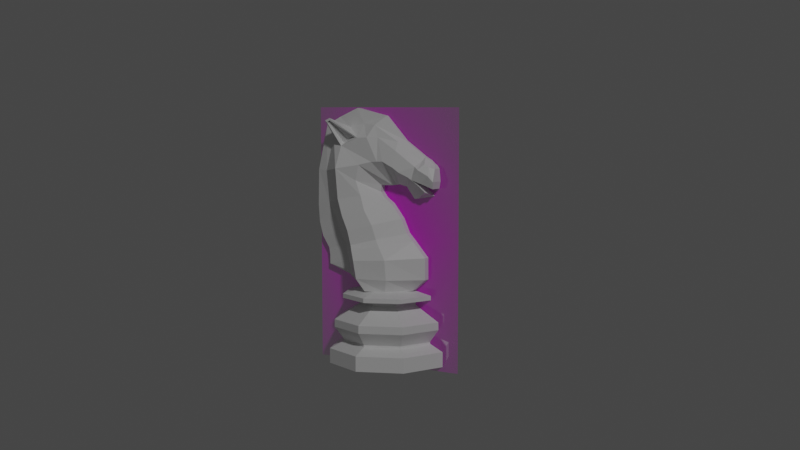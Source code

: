 # Source: Knight02.blend  (saved by Blender 2.83.19; exported with 4.5.12 LTS)
import bpy
from mathutils import Matrix  # noqa: F401  (used for matrix-valued properties, if any)

bpy.ops.wm.read_factory_settings(use_empty=True)
scene = bpy.context.scene
scene.name = 'Scene'

# ---- collections
col_collection = bpy.data.collections.new('Collection'); scene.collection.children.link(col_collection)

# ---- images (referenced by path relative to the original .blend; pixels are not part of the script)
import os
ASSET_DIR = os.environ.get("B2B_ASSET_DIR", "")  # directory of the original .blend (textures are referenced by path, not embedded)
HERE = os.path.dirname(os.path.abspath(__file__))  # packed textures are extracted next to this script under _unpacked/

def load_image(name, relpath, width, height, colorspace="sRGB"):
    """Load a texture the original file referenced (path relative to the .blend, or extracted next to this script)."""
    p = next((c for c in (os.path.join(HERE, relpath), os.path.join(ASSET_DIR, relpath)) if relpath and os.path.exists(c)), "")
    if p:
        img = bpy.data.images.load(p, check_existing=True)
        img.name = name
    else:  # same state as the original file: an image datablock whose file is absent (Cycles renders it pink)
        img = bpy.data.images.new(name, width, height)
        img.source = "FILE"
        img.filepath = "//" + (relpath or name)
    img.colorspace_settings.name = colorspace
    return img
img_knight_png = load_image('knight.png', 'knight.png', 1024, 1024, 'sRGB')

# ---- materials (node trees are filled in below, after node groups)
mat_material_002 = bpy.data.materials.new('Material.002')
mat_material_002.use_transparent_shadow = False
mat_knight = bpy.data.materials.new('knight')
mat_knight.surface_render_method = 'BLENDED'
mat_knight.blend_method = 'BLEND'
mat_knight.use_transparent_shadow = False
mat_material_001 = bpy.data.materials.new('Material.001')
mat_material_001.use_transparent_shadow = False
mat_material_001.diffuse_color = (0.8, 0.8, 0.8, 0.5)

# ---- material node trees
mat_material_002.use_nodes = True; mat_material_002.node_tree.nodes.clear()
_N = mat_material_002.node_tree.nodes; _L = mat_material_002.node_tree.links
n0 = _N.new('ShaderNodeBsdfPrincipled'); n0.name = 'Principled BSDF'; n0.location = (10, 300)
n0.distribution = 'GGX'
n0.subsurface_method = 'BURLEY'
n0.inputs[3].default_value = 1.45
n0.inputs[27].default_value = (0.0, 0.0, 0.0, 1.0)
n0.inputs[28].default_value = 1.0
n1 = _N.new('ShaderNodeOutputMaterial'); n1.name = 'Material Output'; n1.location = (300, 300)
_L.new(n0.outputs[0], n1.inputs[0])
n1.is_active_output = True
mat_knight.use_nodes = True; mat_knight.node_tree.nodes.clear()
_N = mat_knight.node_tree.nodes; _L = mat_knight.node_tree.links
n0 = _N.new('ShaderNodeOutputMaterial'); n0.name = 'Material Output'; n0.location = (300, 300)
n1 = _N.new('ShaderNodeTexImage'); n1.name = 'Image Texture'; n1.location = (-200, 300)
n1.image = img_knight_png
n1.extension = 'CLIP'
n2 = _N.new('ShaderNodeBsdfPrincipled'); n2.name = 'Principled BSDF'; n2.location = (0, 300)
n2.distribution = 'GGX'
n2.subsurface_method = 'BURLEY'
n2.inputs[3].default_value = 1.45
n2.inputs[27].default_value = (0.0, 0.0, 0.0, 1.0)
n2.inputs[28].default_value = 1.0
_L.new(n1.outputs[0], n2.inputs[0])
_L.new(n1.outputs[1], n2.inputs[4])
_L.new(n2.outputs[0], n0.inputs[0])
n0.is_active_output = True
mat_material_001.use_nodes = True; mat_material_001.node_tree.nodes.clear()
_N = mat_material_001.node_tree.nodes; _L = mat_material_001.node_tree.links
n0 = _N.new('ShaderNodeBsdfPrincipled'); n0.name = 'Principled BSDF'; n0.location = (10, 300)
n0.distribution = 'GGX'
n0.subsurface_method = 'BURLEY'
n0.inputs[3].default_value = 1.45
n0.inputs[27].default_value = (0.0, 0.0, 0.0, 1.0)
n0.inputs[28].default_value = 1.0
n1 = _N.new('ShaderNodeOutputMaterial'); n1.name = 'Material Output'; n1.location = (300, 300)
_L.new(n0.outputs[0], n1.inputs[0])
n1.is_active_output = True

# ---- world
world_world = bpy.data.worlds.new('World'); scene.world = world_world
world_world.use_nodes = True; world_world.node_tree.nodes.clear()
_N = world_world.node_tree.nodes; _L = world_world.node_tree.links
n0 = _N.new('ShaderNodeOutputWorld'); n0.name = 'World Output'; n0.location = (300, 300)
n1 = _N.new('ShaderNodeBackground'); n1.name = 'Background'; n1.location = (10, 300)
n1.inputs[0].default_value = (0.05088, 0.05088, 0.05088, 1.0)
_L.new(n1.outputs[0], n0.inputs[0])
n0.is_active_output = True
world_world.color = (0.05088, 0.05088, 0.05088)
world_world.use_sun_shadow = False
world_world.sun_shadow_jitter_overblur = 0.0

# ---- cameras
cam_camera = bpy.data.cameras.new('Camera')
cam_camera.clip_end = 100.0
cam_camera.ortho_scale = 7.314

# ---- lights
light_light = bpy.data.lights.new('Light', 'POINT')
light_light.transmission_factor = 0.0
light_light.energy = 100.0
light_light.shadow_soft_size = 0.1
light_light.shadow_maximum_resolution = 0.006
light_light.use_absolute_resolution = True

# ---- meshes
me_cylinder = bpy.data.meshes.new('Cylinder')
me_cylinder.from_pydata([(9.965e-10, -0.01498, 0.003815), (9.965e-10, -0.01498, 0.0001852), (2.306e-09, 0.01498, 0.003815), (2.306e-09, 0.01498, 0.0001852), (0.01059, 0.01059, 0.003815), (0.01059, 0.01059, 0.0001852), (0.01498, 3.713e-09, 0.003815), (0.01498, 3.713e-09, 0.0001852), (0.01059, -0.01059, 0.003815), (0.01059, -0.01059, 0.0001852), (0.01375, 3.759e-09, 0.01092), (2.474e-09, 0.01375, 0.01092), (0.009725, 0.009725, 0.01092), (0.009725, -0.009725, 0.01092), (1.271e-09, -0.01375, 0.01092), (1.163e-09, -0.01156, 0.005443), (2.174e-09, 0.01156, 0.005443), (0.008174, 0.008174, 0.005443), (0.01156, 3.725e-09, 0.005443), (0.008174, -0.008174, 0.005443), (1.215e-09, -0.01378, 0.009056), (2.42e-09, 0.01378, 0.009056), (0.009746, 0.009746, 0.009056), (0.01378, 3.744e-09, 0.009056), (0.009746, -0.009746, 0.009056), (1.591e-09, -0.007417, 0.01526), (2.239e-09, 0.007417, 0.01526), (0.005244, 0.005244, 0.01526), (0.007417, 3.665e-09, 0.01526), (0.005244, -0.005244, 0.01526), (1.391e-09, -0.01167, 0.01716), (2.411e-09, 0.01167, 0.01716), (0.008253, 0.008253, 0.01716), (0.01167, 3.805e-09, 0.01716), (0.008253, -0.008253, 0.01716), (1.544e-09, -0.007237, 0.01811), (2.177e-09, 0.007237, 0.01811), (0.005118, 0.005118, 0.01811), (0.007237, 3.709e-09, 0.01811), (0.005118, -0.005118, 0.01811), (0.008254, -0.008254, 0.01611), (0.01167, 3.701e-09, 0.01611), (0.008254, 0.008254, 0.01611), (2.411e-09, 0.01167, 0.01611), (1.39e-09, -0.01167, 0.01611), (1.542e-09, -0.00736, 0.01459), (0.005205, -0.005205, 0.01459), (0.00736, 3.681e-09, 0.01459), (0.005205, 0.005205, 0.01459), (2.186e-09, 0.00736, 0.01459), (1.166e-09, -0.01143, 0.005883), (0.008082, -0.008082, 0.005883), (0.01143, 3.733e-09, 0.005883), (0.008082, 0.008082, 0.005883), (2.166e-09, 0.01143, 0.005883)], [], [(2, 3, 5, 4), (4, 5, 7, 6), (6, 7, 9, 8), (8, 9, 1, 0), (8, 0, 15, 19), (23, 24, 13, 10), (6, 18, 17, 4), (8, 19, 18, 6), (4, 17, 16, 2), (21, 22, 12, 11), (22, 23, 10, 12), (24, 20, 14, 13), (51, 50, 20, 24), (53, 52, 23, 22), (52, 51, 24, 23), (54, 53, 22, 21), (41, 40, 34, 33), (46, 45, 25, 29), (48, 47, 28, 27), (47, 46, 29, 28), (49, 48, 27, 26), (43, 42, 32, 31), (40, 44, 30, 34), (42, 41, 33, 32), (5, 3, 1, 9, 7), (33, 34, 39, 38), (31, 32, 37, 36), (34, 30, 35, 39), (32, 33, 38, 37), (11, 12, 48, 49), (12, 10, 47, 48), (13, 14, 45, 46), (10, 13, 46, 47), (27, 28, 41, 42), (29, 25, 44, 40), (26, 27, 42, 43), (28, 29, 40, 41), (16, 17, 53, 54), (18, 19, 51, 52), (17, 18, 52, 53), (19, 15, 50, 51), (36, 37, 38, 39, 35)])
_k = {(36, 37): 0.89804, (37, 38): 0.89804, (38, 39): 0.89804, (35, 39): 0.89804}
me_cylinder.attributes.new('crease_edge', 'FLOAT', 'EDGE').data.foreach_set('value', [_k.get((min(e.vertices), max(e.vertices)), 0.0) for e in me_cylinder.edges])
_uv = me_cylinder.uv_layers.new(name='UVMap')
_uv.uv.foreach_set('vector', [0.5, 0.5, 0.5, 1.0, 0.375, 1.0, 0.375, 0.5, 0.375, 0.5, 0.375, 1.0, 0.25, 1.0, 0.25, 0.5, 0.25, 0.5, 0.25, 1.0, 0.125, 1.0, 0.125, 0.5, 0.125, 0.5, 0.125, 1.0, 0.0, 1.0, 0.0, 0.5, 0.125, 0.5, 0.0, 0.5, 0.0, 0.5, 0.125, 0.5, 0.25, 0.5, 0.125, 0.5, 0.1232, 0.5, 0.2503, 0.5, 0.25, 0.5, 0.25, 0.5, 0.375, 0.5, 0.375, 0.5, 0.125, 0.5, 0.125, 0.5, 0.25, 0.5, 0.25, 0.5, 0.375, 0.5, 0.375, 0.5, 0.5, 0.5, 0.5, 0.5, 0.5, 0.5, 0.375, 0.5, 0.3715, 0.5, 0.5051, 0.5, 0.375, 0.5, 0.25, 0.5, 0.2503, 0.5, 0.3715, 0.5, 0.125, 0.5, 0.0, 0.5, 0.009434, 0.5, 0.1232, 0.5, 0.1254, 0.5, -0.00129, 0.5, 0.0, 0.5, 0.125, 0.5, 0.3706, 0.5, 0.25, 0.5, 0.25, 0.5, 0.375, 0.5, 0.25, 0.5, 0.1254, 0.5, 0.125, 0.5, 0.25, 0.5, 0.5, 0.5, 0.3706, 0.5, 0.375, 0.5, 0.5, 0.5, 0.25, 0.5, 0.125, 0.5, 0.125, 0.5, 0.25, 0.5, 0.1202, 0.5, 0.0147, 0.5, 0.0, 0.5, 0.125, 0.5, 0.3712, 0.5, 0.25, 0.5, 0.25, 0.5, 0.375, 0.5, 0.25, 0.5, 0.1202, 0.5, 0.125, 0.5, 0.25, 0.5, 0.5126, 0.5, 0.3712, 0.5, 0.375, 0.5, 0.5, 0.5, 0.5, 0.5, 0.375, 0.5, 0.375, 0.5, 0.5, 0.5, 0.125, 0.5, 0.0, 0.5, 0.0, 0.5, 0.125, 0.5, 0.375, 0.5, 0.25, 0.5, 0.25, 0.5, 0.375, 0.5, 0.375, 1.0, 0.5, 1.0, 0.0, 1.0, 0.125, 1.0, 0.25, 1.0, 0.25, 0.5, 0.125, 0.5, 0.125, 0.5, 0.25, 0.5, 0.5, 0.5, 0.375, 0.5, 0.375, 0.5, 0.5, 0.5, 0.125, 0.5, 0.0, 0.5, 0.0, 0.5, 0.125, 0.5, 0.375, 0.5, 0.25, 0.5, 0.25, 0.5, 0.375, 0.5, 0.5051, 0.5, 0.3715, 0.5, 0.3712, 0.5, 0.5126, 0.5, 0.3715, 0.5, 0.2503, 0.5, 0.25, 0.5, 0.3712, 0.5, 0.1232, 0.5, 0.009434, 0.5, 0.0147, 0.5, 0.1202, 0.5, 0.2503, 0.5, 0.1232, 0.5, 0.1202, 0.5, 0.25, 0.5, 0.375, 0.5, 0.25, 0.5, 0.25, 0.5, 0.375, 0.5, 0.125, 0.5, 0.0, 0.5, 0.0, 0.5, 0.125, 0.5, 0.5, 0.5, 0.375, 0.5, 0.375, 0.5, 0.5, 0.5, 0.25, 0.5, 0.125, 0.5, 0.125, 0.5, 0.25, 0.5, 0.5, 0.5, 0.375, 0.5, 0.3706, 0.5, 0.5, 0.5, 0.25, 0.5, 0.125, 0.5, 0.1254, 0.5, 0.25, 0.5, 0.375, 0.5, 0.25, 0.5, 0.25, 0.5, 0.3706, 0.5, 0.125, 0.5, 0.0, 0.5, -0.00129, 0.5, 0.1254, 0.5, 0.5, 0.5, 0.375, 0.5, 0.25, 0.5, 0.125, 0.5, 0.0, 0.5])
me_cylinder.materials.append(mat_material_002)
me_cylinder.use_remesh_fix_poles = True
me_cylinder.use_remesh_preserve_attributes = False
me_cylinder.use_mirror_vertex_groups = False
me_cylinder.update()
me_knight = bpy.data.meshes.new('knight')
me_knight.from_pydata([(-0.02647, -0.04207, 0.0), (0.02647, -0.04207, 0.0), (-0.02647, 0.04207, 0.0), (0.02647, 0.04207, 0.0)], [], [(0, 1, 3, 2)])
_uv = me_knight.uv_layers.new(name='UVMap')
_uv.uv.foreach_set('vector', [0.0, 0.0, 1.0, 0.0, 1.0, 1.0, 0.0, 1.0])
me_knight.materials.append(mat_knight)
me_knight.use_remesh_fix_poles = True
me_knight.use_remesh_preserve_attributes = False
me_knight.use_mirror_vertex_groups = False
me_knight.update()
me_cylinder_002 = bpy.data.meshes.new('Cylinder.002')
me_cylinder_002.from_pydata([(2.602e-18, -0.007237, 0.01811), (2.602e-18, 0.007237, 0.01811), (0.0015, -0.001561, 0.04175), (2.602e-18, 0.01093, 0.02109), (0.0015, -0.02015, 0.04671), (2.602e-18, -0.01101, 0.02109), (0.0015, -0.02034, 0.03787), (2.602e-18, -0.01685, 0.02311), (0.0015, -0.0005226, 0.04038), (2.602e-18, 0.0109, 0.02636), (2.602e-18, 0.005778, 0.03202), (0.0015, -0.02001, 0.0335), (2.602e-18, -0.01716, 0.02713), (2.602e-18, 0.007456, 0.03024), (2.602e-18, -0.01686, 0.02518), (0.0015, 0.001468, 0.03897), (2.602e-18, 0.004201, 0.03546), (0.0015, -0.01903, 0.02999), (2.602e-18, -0.01903, 0.02999), (2.602e-18, 0.001468, 0.03897), (0.0015, 0.004201, 0.03546), (2.602e-18, -0.02001, 0.0335), (2.602e-18, -0.0005226, 0.04038), (0.0015, -0.01686, 0.02518), (2.602e-18, -0.02034, 0.03787), (0.0015, 0.007456, 0.03024), (2.602e-18, -0.02015, 0.04671), (2.602e-18, -0.001561, 0.04175), (0.0015, -0.01716, 0.02713), (2.602e-18, 0.001762, 0.04349), (0.0015, 0.005778, 0.03202), (2.602e-18, -0.01395, 0.05983), (0.0015, 0.0109, 0.02636), (2.602e-18, -0.001433, 0.04338), (2.602e-18, -0.01747, 0.05784), (2.602e-18, 0.003745, 0.0438), (0.0015, -0.01685, 0.02311), (0.0, 0.00512, 0.05426), (2.602e-18, 0.002988, 0.04365), (0.0, -0.0003893, 0.06012), (2.602e-18, 0.00587, 0.04329), (2.602e-18, 0.01063, 0.05045), (2.602e-18, 0.004436, 0.04364), (0.0, 0.008252, 0.0521), (0.0, 0.006297, 0.04266), (0.0, 0.01199, 0.04971), (0.0015, -0.01101, 0.02109), (0.0015, 0.01093, 0.02109), (0.0015, -0.007237, 0.01811), (0.0015, 0.007237, 0.01811), (0.0015, 0.001762, 0.04349), (0.0008514, -0.01395, 0.05983), (0.0015, -0.001433, 0.04338), (0.0015, -0.01747, 0.05784), (0.0015, 0.003745, 0.0438), (0.0008514, 0.00512, 0.05426), (0.0015, 0.002988, 0.04365), (0.0008514, -0.0003893, 0.06012), (0.0015, 0.00587, 0.04329), (0.0008514, 0.01063, 0.05045), (0.0015, 0.004436, 0.04364), (0.0008514, 0.008252, 0.0521), (0.0015, 0.006297, 0.04266), (0.0008514, 0.01199, 0.04971), (0.004556, 0.003743, 0.04781), (0.003555, 0.003827, 0.05189), (0.005303, -0.005633, 0.04836), (0.004556, -0.002467, 0.04912), (0.006758, -0.01145, 0.04738), (0.005303, -0.006464, 0.04454), (0.005303, -0.005037, 0.04095), (0.006758, -0.01076, 0.03995), (0.005471, -0.003923, 0.03745), (0.006925, -0.009407, 0.0359), (0.005471, -0.001764, 0.03394), (0.006925, -0.007832, 0.03239), (0.00767, -0.006165, 0.02776), (0.006215, 0.0007034, 0.02901), (0.003663, 0.008313, 0.04507), (0.004148, 0.01036, 0.04753), (0.003608, 0.006555, 0.05002), (0.004556, 0.00527, 0.0468), (0.005471, -0.0005068, 0.0305), (0.006925, -0.006899, 0.02895), (0.008631, -0.004988, 0.02541), (0.007177, 0.003026, 0.02589), (0.004127, 0.00754, 0.04573), (0.003599, 0.009238, 0.04821), (0.006215, 0.002494, 0.01811), (0.00767, -0.002331, 0.01811), (0.007177, 0.00344, 0.02109), (0.008631, -0.004174, 0.02109), (0.003091, -0.001504, 0.05503), (0.004556, 0.0007191, 0.04929), (0.0015, 0.00239, 0.04357), (0.0008514, -0.008819, 0.062), (0.0, -0.008819, 0.062), (2.602e-18, 0.00239, 0.04357), (0.004556, -0.0008346, 0.04921), (0.003991, -0.004115, 0.05494), (0.002162, 0.00374, 0.05396), (0.001608, -0.01036, 0.05733), (0.002133, -0.01652, 0.03842), (0.002133, -0.01471, 0.0347), (0.002133, -0.01343, 0.03119), (0.002835, 0.01141, 0.04878), (0.002133, -0.01164, 0.02804), (0.001757, 0.0101, 0.04947), (0.002133, -0.004784, 0.01811), (0.002133, -0.007591, 0.02109), (0.00189, -0.01527, 0.05509), (0.002133, -0.01151, 0.02647), (0.002162, 0.006549, 0.05165), (0.002133, -0.01092, 0.02426), (0.002479, -0.002762, 0.05795), (0.002133, -0.01738, 0.04649), (0.001608, -0.006467, 0.05827), (0.0, 0.01141, 0.04878), (0.0, 0.01036, 0.04753), (0.0, 0.008313, 0.04507), (0.005593, -0.01516, 0.05899), (0.005559, -0.01395, 0.05956), (0.003511, -0.01137, 0.05326), (0.004067, -0.007446, 0.05489), (0.006107, -0.01432, 0.0586), (0.005963, -0.01358, 0.05897), (0.004106, -0.01153, 0.05284), (0.003991, -0.006768, 0.05484), (0.006113, -0.01476, 0.05883), (0.006005, -0.01349, 0.05939), (0.003031, -0.01141, 0.05345), (0.003586, -0.007485, 0.05508), (0.005626, -0.01436, 0.05879), (0.005483, -0.01361, 0.05916), (0.003105, -0.01011, 0.05447), (0.005351, -0.01465, 0.05919), (0.002178, 0.01394, 0.04779), (0.0008516, 0.01331, 0.0486), (0.0, 0.01331, 0.0486), (0.003155, 0.01392, 0.04307), (0.003641, 0.01423, 0.04477), (0.0, 0.01394, 0.04779), (0.0, 0.01423, 0.04477), (0.0, 0.01392, 0.04307), (0.001233, 0.00884, 0.04054), (0.0, 0.00884, 0.04054), (0.003032, 0.01172, 0.04221), (0.0, 0.01266, 0.04123), (0.0, 0.007655, 0.04044), (0.001014, 0.007655, 0.04044), (0.003663, 0.0101, 0.04388), (0.0, 0.0101, 0.04388), (0.002835, 0.01266, 0.04814), (0.004149, 0.01318, 0.04611), (0.0, 0.01318, 0.04611), (0.0, 0.01078, 0.0443), (0.0, 0.01297, 0.04758), (0.0008515, 0.01278, 0.04894), (0.0, 0.01278, 0.04894), (0.003663, 0.01078, 0.0443)], [], [(5, 46, 36, 7), (31, 34, 53, 51), (24, 21, 11, 6), (113, 84, 76, 111), (27, 33, 52, 2), (108, 109, 46, 48), (21, 18, 17, 11), (4, 53, 34, 26), (86, 58, 62, 78), (3, 47, 49, 1), (16, 19, 15, 20), (100, 112, 61, 55), (112, 107, 59, 61), (69, 2, 52, 66), (9, 32, 47, 3), (39, 57, 55, 37), (66, 52, 50, 67), (24, 6, 4, 26), (116, 114, 57, 95), (14, 23, 28, 12), (110, 115, 68, 126), (114, 100, 55, 57), (72, 15, 8, 70), (102, 115, 4, 6), (74, 20, 15, 72), (97, 94, 50, 29), (82, 30, 20, 74), (111, 106, 28, 23), (7, 36, 23, 14), (27, 2, 8, 22), (84, 85, 77, 76), (43, 61, 59, 41), (40, 44, 62, 58), (45, 41, 59, 63), (10, 16, 20, 30), (40, 58, 60, 42), (19, 22, 8, 15), (18, 12, 28, 17), (37, 55, 61, 43), (10, 30, 25, 13), (35, 54, 56, 38), (96, 95, 57, 39), (42, 60, 54, 35), (33, 29, 50, 52), (0, 48, 46, 5), (89, 108, 48, 0, 1, 49, 88), (90, 85, 84, 91), (25, 30, 82, 77), (77, 82, 83, 76), (106, 83, 75, 104), (83, 82, 74, 75), (104, 75, 73, 103), (75, 74, 72, 73), (8, 2, 69, 70), (70, 69, 68, 71), (103, 73, 71, 102), (73, 72, 70, 71), (56, 54, 64, 93), (93, 64, 65, 92), (94, 56, 93, 98), (98, 93, 92, 99), (110, 126, 128, 120), (126, 66, 67, 127), (68, 69, 66, 126), (60, 58, 86, 81), (81, 86, 87, 80), (54, 60, 81, 64), (64, 81, 80, 65), (107, 87, 79, 105), (87, 86, 78, 79), (85, 32, 25, 77), (49, 47, 90, 88), (88, 90, 91, 89), (113, 109, 91, 84), (47, 32, 85, 90), (67, 98, 99, 127), (50, 94, 98, 67), (31, 51, 95, 96), (38, 56, 94, 97), (101, 116, 95, 51), (13, 25, 32, 9), (127, 99, 116, 101), (36, 46, 109, 113), (59, 107, 105, 63), (53, 110, 101, 51), (11, 103, 102, 6), (17, 104, 103, 11), (28, 106, 104, 17), (76, 83, 106, 111), (71, 68, 115, 102), (92, 65, 100, 114), (53, 4, 115, 110), (99, 92, 114, 116), (80, 87, 107, 112), (65, 80, 112, 100), (89, 91, 109, 108), (36, 113, 111, 23), (154, 156, 141, 142), (155, 154, 142, 143), (152, 153, 140, 136), (149, 148, 145, 144), (0, 5, 7, 14, 12, 18, 21, 24, 26, 34, 31, 96, 39, 37, 43, 41, 45, 117, 118, 119, 44, 40, 42, 35, 38, 97, 29, 33, 27, 22, 19, 16, 10, 13, 9, 3, 1), (120, 128, 129, 121), (101, 110, 120, 121), (127, 101, 121, 129), (124, 122, 130, 132), (123, 122, 126, 127), (124, 125, 129, 128), (122, 124, 128, 126), (125, 123, 127, 129), (134, 135, 132, 130), (122, 123, 131, 134, 130), (123, 125, 133, 131), (125, 124, 132, 135, 133), (131, 133, 135, 134), (136, 141, 138, 137), (140, 142, 141, 136), (139, 143, 142, 140), (158, 157, 137, 138), (159, 155, 143, 139), (153, 159, 139, 140), (156, 158, 138, 141), (157, 152, 136, 137), (145, 147, 146, 144), (150, 149, 144, 146), (151, 150, 146, 147), (148, 151, 147, 145), (44, 119, 151, 148), (119, 78, 150, 151), (78, 62, 149, 150), (62, 44, 148, 149), (63, 105, 152, 157), (117, 45, 158, 156), (79, 78, 159, 153), (78, 119, 155, 159), (45, 63, 157, 158), (105, 79, 153, 152), (119, 118, 154, 155), (118, 117, 156, 154)])
_k = {(55, 100): 0.89804, (51, 101): 0.89804, (6, 102): 0.89804, (11, 103): 0.89804, (17, 104): 0.89804, (63, 105): 0.89804, (28, 106): 0.89804, (59, 107): 0.89804, (48, 108): 0.89804, (46, 109): 0.89804, (54, 64): 0.89804, (64, 65): 0.89804, (50, 67): 0.89804, (67, 127): 0.89804, (8, 70): 0.89804, (70, 71): 0.89804, (15, 72): 0.89804, (72, 73): 0.89804, (20, 74): 0.89804, (74, 75): 0.89804, (62, 78): 0.89804, (78, 79): 0.89804, (30, 82): 0.89804, (82, 83): 0.89804, (58, 86): 0.89804, (86, 87): 0.89804, (49, 88): 0.89804, (88, 89): 0.89804, (47, 90): 0.89804, (90, 91): 0.89804, (4, 115): 0.89804, (2, 69): 0.89804, (68, 69): 0.89804, (65, 100): 0.89804, (101, 127): 0.89804, (71, 102): 0.89804, (73, 103): 0.89804, (75, 104): 0.89804, (79, 105): 0.89804, (83, 106): 0.89804, (87, 107): 0.89804, (89, 108): 0.89804, (91, 109): 0.89804, (68, 115): 0.89804, (121, 129): 0.89804, (136, 137): 0.89804, (139, 140): 0.89804, (136, 140): 0.89804, (144, 146): 0.89804}
me_cylinder_002.attributes.new('crease_edge', 'FLOAT', 'EDGE').data.foreach_set('value', [_k.get((min(e.vertices), max(e.vertices)), 0.0) for e in me_cylinder_002.edges])
_uv = me_cylinder_002.uv_layers.new(name='UVMap')
_uv.uv.foreach_set('vector', [0.0, 0.5, 0.0, 0.5, 0.0, 0.5, 0.0, 0.5, 0.0, 0.5, 0.0, 0.5, 0.0, 0.5, 0.0, 0.5, 0.0, 0.5, 0.0, 0.5, 0.0, 0.5, 0.0, 0.5, 0.08475, 0.5, 0.1695, 0.5, 0.1694, 0.5, 0.08472, 0.5, 0.5, 0.5, 0.5, 0.5, 0.5, 0.5, 0.5, 0.5, 0.08468, 0.5, 0.08494, 0.5, 0.0, 0.5, 0.0, 0.5, 0.0, 0.5, 0.0, 0.5, 0.0, 0.5, 0.0, 0.5, 0.0, 0.5, 0.0, 0.5, 0.0, 0.5, 0.0, 0.5, 0.3361, 0.5, 0.5, 0.5, 0.5, 0.5, 0.3362, 0.5, 0.5, 0.5, 0.5, 0.5, 0.5, 0.5, 0.5, 0.5, 0.5, 0.5, 0.5, 0.5, 0.5, 0.5, 0.5, 0.5, 0.08475, 0.5, 0.08475, 0.5, 0.0, 0.5, 0.0, 0.5, 0.08475, 0.5, 0.08471, 0.5, 0.0, 0.5, 0.0, 0.5, 0.3362, 0.5, 0.5, 0.5, 0.5, 0.5, 0.336, 0.5, 0.5, 0.5, 0.5, 0.5, 0.5, 0.5, 0.5, 0.5, 0.0, 0.5, 0.0, 0.5, 0.0, 0.5, 0.0, 0.5, 0.336, 0.5, 0.5, 0.5, 0.5, 0.5, 0.3362, 0.5, 0.0, 0.5, 0.0, 0.5, 0.0, 0.5, 0.0, 0.5, 0.08475, 0.5, 0.08476, 0.5, 0.0, 0.5, -2.84e-05, 0.5, 0.0, 0.5, 0.0, 0.5, 0.0, 0.5, 0.0, 0.5, 0.0847, 0.5, 0.08472, 0.5, 0.1694, 0.5, 0.1694, 0.5, 0.08476, 0.5, 0.08475, 0.5, 0.0, 0.5, 0.0, 0.5, 0.3361, 0.5, 0.5, 0.5, 0.5, 0.5, 0.3361, 0.5, 0.08473, 0.5, 0.08472, 0.5, 0.0, 0.5, 0.0, 0.5, 0.3361, 0.5, 0.5, 0.5, 0.5, 0.5, 0.3361, 0.5, 0.5, 0.5, 0.5, 0.5, 0.5, 0.5, 0.5, 0.5, 0.3361, 0.5, 0.5, 0.5, 0.5, 0.5, 0.3361, 0.5, 0.08472, 0.5, 0.08474, 0.5, 0.0, 0.5, 0.0, 0.5, 0.0, 0.5, 0.0, 0.5, 0.0, 0.5, 0.0, 0.5, 0.5, 0.5, 0.5, 0.5, 0.5, 0.5, 0.5, 0.5, 0.1695, 0.5, 0.3362, 0.5, 0.3361, 0.5, 0.1694, 0.5, 0.0, 0.5, 0.0, 0.5, 0.0, 0.5, 0.0, 0.5, 0.5, 0.5, 0.5, 0.5, 0.5, 0.5, 0.5, 0.5, 0.0, 0.5, 0.0, 0.5, 0.0, 0.5, 0.0, 0.5, 0.5, 0.5, 0.5, 0.5, 0.5, 0.5, 0.5, 0.5, 0.5, 0.5, 0.5, 0.5, 0.5, 0.5, 0.5, 0.5, 0.5, 0.5, 0.5, 0.5, 0.5, 0.5, 0.5, 0.5, 0.0, 0.5, 0.0, 0.5, 0.0, 0.5, 0.0, 0.5, 0.0, 0.5, 0.0, 0.5, 0.0, 0.5, 0.0, 0.5, 0.5, 0.5, 0.5, 0.5, 0.5, 0.5, 0.5, 0.5, 0.5, 0.5, 0.5, 0.5, 0.5, 0.5, 0.5, 0.5, -2.84e-05, 0.5, -2.84e-05, 0.5, 0.0, 0.5, 0.0, 0.5, 0.5, 0.5, 0.5, 0.5, 0.5, 0.5, 0.5, 0.5, 0.5, 0.5, 0.5, 0.5, 0.5, 0.5, 0.5, 0.5, 0.0, 0.5, 0.0, 0.5, 0.0, 0.5, 0.0, 0.5, 0.1694, 0.5, 0.08468, 0.5, 0.0, 0.5, 0.0, 0.5, 0.5, 0.5, 0.5, 0.5, 0.3359, 0.5, 0.3363, 0.5, 0.3362, 0.5, 0.1695, 0.5, 0.1699, 0.5, 0.5, 0.5, 0.5, 0.5, 0.3361, 0.5, 0.3361, 0.5, 0.3361, 0.5, 0.3361, 0.5, 0.1695, 0.5, 0.1694, 0.5, 0.08474, 0.5, 0.1695, 0.5, 0.1695, 0.5, 0.08474, 0.5, 0.1695, 0.5, 0.3361, 0.5, 0.3361, 0.5, 0.1695, 0.5, 0.08474, 0.5, 0.1695, 0.5, 0.1695, 0.5, 0.08473, 0.5, 0.1695, 0.5, 0.3361, 0.5, 0.3361, 0.5, 0.1695, 0.5, 0.5, 0.5, 0.5, 0.5, 0.336, 0.5, 0.3361, 0.5, 0.3361, 0.5, 0.336, 0.5, 0.1694, 0.5, 0.1695, 0.5, 0.08473, 0.5, 0.1695, 0.5, 0.1695, 0.5, 0.08473, 0.5, 0.1695, 0.5, 0.3361, 0.5, 0.3361, 0.5, 0.1695, 0.5, 0.5, 0.5, 0.5, 0.5, 0.3362, 0.5, 0.3362, 0.5, 0.3362, 0.5, 0.3362, 0.5, 0.1695, 0.5, 0.1695, 0.5, 0.5, 0.5, 0.5, 0.5, 0.3362, 0.5, 0.3362, 0.5, 0.3362, 0.5, 0.3362, 0.5, 0.1695, 0.5, 0.1695, 0.5, 0.0847, 0.5, 0.1694, 0.5, 0.1694, 0.5, 0.0847, 0.5, 0.1694, 0.5, 0.336, 0.5, 0.3362, 0.5, 0.1695, 0.5, 0.1694, 0.5, 0.3362, 0.5, 0.336, 0.5, 0.1694, 0.5, 0.5, 0.5, 0.5, 0.5, 0.3361, 0.5, 0.3362, 0.5, 0.3362, 0.5, 0.3361, 0.5, 0.1694, 0.5, 0.1695, 0.5, 0.5, 0.5, 0.5, 0.5, 0.3362, 0.5, 0.3362, 0.5, 0.3362, 0.5, 0.3362, 0.5, 0.1695, 0.5, 0.1695, 0.5, 0.08471, 0.5, 0.1694, 0.5, 0.1696, 0.5, 0.08479, 0.5, 0.1694, 0.5, 0.3361, 0.5, 0.3362, 0.5, 0.1696, 0.5, 0.3362, 0.5, 0.5, 0.5, 0.5, 0.5, 0.3361, 0.5, 0.5, 0.5, 0.5, 0.5, 0.3363, 0.5, 0.3359, 0.5, 0.3359, 0.5, 0.3363, 0.5, 0.1699, 0.5, 0.1694, 0.5, 0.08475, 0.5, 0.08494, 0.5, 0.1699, 0.5, 0.1695, 0.5, 0.5, 0.5, 0.5, 0.5, 0.3362, 0.5, 0.3363, 0.5, 0.3362, 0.5, 0.3362, 0.5, 0.1695, 0.5, 0.1695, 0.5, 0.5, 0.5, 0.5, 0.5, 0.3362, 0.5, 0.3362, 0.5, 0.0, 0.5, 0.0, 0.5, -2.84e-05, 0.5, -2.84e-05, 0.5, 0.5, 0.5, 0.5, 0.5, 0.5, 0.5, 0.5, 0.5, 0.08476, 0.5, 0.08475, 0.5, -2.84e-05, 0.5, 0.0, 0.5, 0.5, 0.5, 0.5, 0.5, 0.5, 0.5, 0.5, 0.5, 0.1695, 0.5, 0.1695, 0.5, 0.08475, 0.5, 0.08476, 0.5, 0.0, 0.5, 0.0, 0.5, 0.08494, 0.5, 0.08475, 0.5, 0.0, 0.5, 0.08471, 0.5, 0.08479, 0.5, 0.0, 0.5, 0.0, 0.5, 0.0847, 0.5, 0.08476, 0.5, 0.0, 0.5, 0.0, 0.5, 0.08473, 0.5, 0.08473, 0.5, 0.0, 0.5, 0.0, 0.5, 0.08474, 0.5, 0.08473, 0.5, 0.0, 0.5, 0.0, 0.5, 0.08474, 0.5, 0.08474, 0.5, 0.0, 0.5, 0.1694, 0.5, 0.1695, 0.5, 0.08474, 0.5, 0.08472, 0.5, 0.1695, 0.5, 0.1694, 0.5, 0.08472, 0.5, 0.08473, 0.5, 0.1695, 0.5, 0.1695, 0.5, 0.08475, 0.5, 0.08476, 0.5, 0.0, 0.5, 0.0, 0.5, 0.08472, 0.5, 0.0847, 0.5, 0.1695, 0.5, 0.1695, 0.5, 0.08476, 0.5, 0.08475, 0.5, 0.1695, 0.5, 0.1694, 0.5, 0.08471, 0.5, 0.08475, 0.5, 0.1695, 0.5, 0.1695, 0.5, 0.08475, 0.5, 0.08475, 0.5, 0.1694, 0.5, 0.1699, 0.5, 0.08494, 0.5, 0.08468, 0.5, 0.0, 0.5, 0.08475, 0.5, 0.08472, 0.5, 0.0, 0.5, 0.0, 0.0, 0.0, 0.001311, 0.0, 0.0, 0.0, 0.0, -2.729e-07, -4.061e-07, 0.0, 0.0, 0.0, 0.0, 0.0, 0.0, 0.08473, 0.5, 0.1702, 0.5, 0.1696, 0.5, 0.08479, 0.5, 0.5, 0.5, 0.5, 0.5, 0.5, 0.5, 0.5, 0.5, 0.0, 0.5, 0.0, 0.5, 0.0, 0.5, 0.0, 0.5, 0.0, 0.5, 0.0, 0.5, 0.0, 0.5, 0.0, 0.5, 0.0, 0.5, 0.0, 0.5, 0.0, 0.5, -2.84e-05, 0.5, 0.0, 0.5, 0.0, 0.5, 0.0, 0.5, 0.0, 0.5, 0.0, 0.5, 0.0, 0.0, 0.0, 0.0, 0.0, 0.0, 0.5, 0.5, 0.5, 0.5, 0.5, 0.5, 0.5, 0.5, 0.5, 0.5, 0.5, 0.5, 0.5, 0.5, 0.5, 0.5, 0.5, 0.5, 0.5, 0.5, 0.5, 0.5, 0.5, 0.5, 0.5, 0.5, 0.5, 0.5, 0.5, 0.5, 0.5, 0.5, 0.5, 0.5, 0.0847, 0.5, 0.1694, 0.5, 0.1695, 0.5, 0.08476, 0.5, 0.08476, 0.5, 0.0847, 0.5, 0.0847, 0.5, 0.08476, 0.5, 0.1695, 0.5, 0.08476, 0.5, 0.08476, 0.5, 0.1695, 0.5, 0.1694, 0.5, 0.1694, 0.5, 0.1694, 0.5, 0.1694, 0.5, 0.1695, 0.5, 0.1694, 0.5, 0.1694, 0.5, 0.1695, 0.5, 0.1694, 0.5, 0.1695, 0.5, 0.1695, 0.5, 0.1694, 0.5, 0.1694, 0.5, 0.1694, 0.5, 0.1694, 0.5, 0.1694, 0.5, 0.1695, 0.5, 0.1695, 0.5, 0.1695, 0.5, 0.1695, 0.5, 0.1695, 0.5, 0.1695, 0.5, 0.1694, 0.5, 0.1694, 0.5, 0.1694, 0.5, 0.1695, 0.5, 0.1695, 0.5, 0.1695, 0.5, 0.1694, 0.5, 0.1695, 0.5, 0.1695, 0.5, 0.1695, 0.5, 0.1695, 0.5, 0.1695, 0.5, 0.1694, 0.5, 0.1694, 0.5, 0.1695, 0.5, 0.1695, 0.5, 0.1695, 0.5, 0.1695, 0.5, 0.1695, 0.5, 0.1695, 0.5, 0.08479, 0.5, 0.0, 0.0, 0.0, 0.5, 0.0, 0.5, 0.1696, 0.5, 0.0, 0.0, 0.0, 0.0, 0.08479, 0.5, 0.3362, 0.5, 0.0, 0.0, 0.0, 0.0, 0.1696, 0.5, 0.0, 0.4965, 0.000549, 0.5, 0.0, 0.5, 0.0, 0.5, 0.3352, 0.5, -2.729e-07, -4.061e-07, 0.0, 0.0, 0.3362, 0.5, 0.1702, 0.5, 0.3352, 0.5, 0.3362, 0.5, 0.1696, 0.5, 0.0, 0.001311, 0.0, 0.4965, 0.0, 0.5, 0.0, 0.0, 0.000549, 0.5, 0.08473, 0.5, 0.08479, 0.5, 0.0, 0.5, 0.5, 0.5, 0.0, 0.0, 0.3362, 0.5, 0.5, 0.5, 0.3362, 0.5, 0.5, 0.5, 0.5, 0.5, 0.3362, 0.5, 0.0, 0.0, 0.3362, 0.5, 0.3362, 0.5, 0.0, 0.0, 0.5, 0.5, 0.0, 0.0, 0.0, 0.0, 0.5, 0.5, 0.5, 0.5, 0.0, 0.0, 0.0, 0.0, 0.5, 0.5, 0.0, 0.0, 0.3362, 0.5, 0.3362, 0.5, 0.0, 0.0, 0.3362, 0.5, 0.5, 0.5, 0.5, 0.5, 0.3362, 0.5, 0.5, 0.5, 0.5, 0.5, 0.5, 0.5, 0.5, 0.5, 0.0, 0.5, 0.08479, 0.5, 0.08473, 0.5, 0.000549, 0.5, 0.0, 0.0, 0.0, 0.5, 0.0, 0.4965, 0.0, 0.001311, 0.1696, 0.5, 0.3362, 0.5, 0.3352, 0.5, 0.1702, 0.5, 0.3362, 0.5, 0.0, 0.0, -2.729e-07, -4.061e-07, 0.3352, 0.5, 0.0, 0.5, 0.0, 0.5, 0.000549, 0.5, 0.0, 0.4965, 0.08479, 0.5, 0.1696, 0.5, 0.1702, 0.5, 0.08473, 0.5, 0.0, 0.0, 0.0, 0.0, 0.0, 0.0, -2.729e-07, -4.061e-07, 0.0, 0.0, 0.0, 0.0, 0.0, 0.001311, 0.0, 0.0])
me_cylinder_002.materials.append(mat_material_001)
me_cylinder_002.use_remesh_fix_poles = True
me_cylinder_002.use_remesh_preserve_attributes = False
me_cylinder_002.use_mirror_vertex_groups = False
me_cylinder_002.update()

# ---- objects
ob_light = bpy.data.objects.new('Light', light_light)
ob_camera = bpy.data.objects.new('Camera', cam_camera)
ob_piecebase = bpy.data.objects.new('PieceBase', me_cylinder)
ob_knightreference = bpy.data.objects.new('KnightReference', me_knight)
ob_mirrorempty = bpy.data.objects.new('MirrorEmpty', None)
ob_knight = bpy.data.objects.new('Knight', me_cylinder_002)

# ---- transforms, parenting, visibility, modifiers, constraints
ob_light.location = (1.74, 1.91, 2.058)
ob_light.rotation_euler = (0.6503, 0.05522, 1.866)
ob_light.lock_rotations_4d = False
ob_light.empty_display_type = 'ARROWS'
ob_light.color = (0.0, 0.0, 0.0, 0.0)
ob_light.lineart.crease_threshold = 0.0
ob_camera.location = (0.3019, 0.1945, 0.08294)
ob_camera.rotation_euler = (1.465, -4.873e-06, 2.134)
ob_camera.lock_rotations_4d = False
ob_camera.empty_display_type = 'ARROWS'
ob_camera.color = (0.0, 0.0, 0.0, 0.0)
ob_camera.display_type = 'WIRE'
ob_camera.lineart.crease_threshold = 0.0
ob_piecebase.location = (0.0, 0.0, 0.0)
ob_piecebase.scale = (1.333, 1.333, 1.333)
ob_piecebase.lineart.crease_threshold = 0.0
_m = ob_piecebase.modifiers.new('Mirror', 'MIRROR')
_m.mirror_object = ob_mirrorempty
ob_knightreference.location = (0.0, -0.0009511, 0.04078)
ob_knightreference.rotation_euler = (1.571, 0.0, 1.571)
ob_knightreference.hide_select = True
ob_knightreference.show_in_front = True
ob_knightreference.lineart.crease_threshold = 0.0
ob_mirrorempty.location = (0.0, 0.0, 0.0)
ob_mirrorempty.empty_display_type = 'CIRCLE'
ob_mirrorempty.lineart.crease_threshold = 0.0
ob_knight.location = (0.0, 0.0, 0.0)
ob_knight.scale = (1.333, 1.333, 1.333)
ob_knight.color = (1.0, 1.0, 1.0, 0.4)
ob_knight.lineart.crease_threshold = 0.0
_m = ob_knight.modifiers.new('Mirror', 'MIRROR')
_m.use_clip = True
_m.mirror_object = ob_mirrorempty

# ---- collection membership
col_collection.objects.link(ob_light)
col_collection.objects.link(ob_camera)
col_collection.objects.link(ob_piecebase)
col_collection.objects.link(ob_knightreference)
col_collection.objects.link(ob_mirrorempty)
col_collection.objects.link(ob_knight)

# ---- scene / render settings (as saved in the file)
scene.camera = ob_camera
scene.frame_start = 1; scene.frame_end = 250; scene.frame_set(1)
scene.render.engine = 'BLENDER_EEVEE_NEXT'
scene.cycles.use_denoising = False
scene.cycles.samples = 128
scene.cycles.sampling_pattern = 'TABULATED_SOBOL'
scene.cycles.use_adaptive_sampling = False
scene.cycles.use_light_tree = False
scene.view_settings.view_transform = 'Filmic'
bpy.context.view_layer.update()
